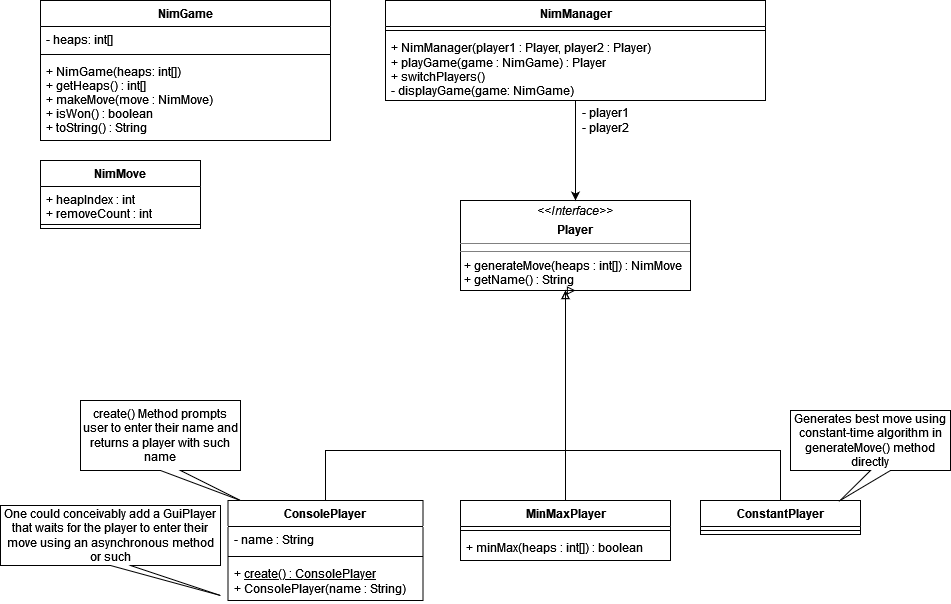

The diagram above was exported from draw.io. Its source (the exported page's mxGraphModel, read from the mxfile embedded in the PNG):
<mxGraphModel dx="1434" dy="794" grid="1" gridSize="10" guides="1" tooltips="1" connect="1" arrows="1" fold="1" page="1" pageScale="1" pageWidth="827" pageHeight="1169" math="0" shadow="0">
  <root>
    <mxCell id="WIyWlLk6GJQsqaUBKTNV-0" />
    <mxCell id="WIyWlLk6GJQsqaUBKTNV-1" parent="WIyWlLk6GJQsqaUBKTNV-0" />
    <mxCell id="Ak76xYUC8V7wRhX6fdk6-0" value="NimGame" style="swimlane;fontStyle=1;align=center;verticalAlign=top;childLayout=stackLayout;horizontal=1;startSize=26;horizontalStack=0;resizeParent=1;resizeParentMax=0;resizeLast=0;collapsible=1;marginBottom=0;" parent="WIyWlLk6GJQsqaUBKTNV-1" vertex="1">
      <mxGeometry x="140" y="200" width="290" height="140" as="geometry" />
    </mxCell>
    <mxCell id="Ak76xYUC8V7wRhX6fdk6-1" value="- heaps: int[]&#10;" style="text;strokeColor=none;fillColor=none;align=left;verticalAlign=top;spacingLeft=4;spacingRight=4;overflow=hidden;rotatable=0;points=[[0,0.5],[1,0.5]];portConstraint=eastwest;" parent="Ak76xYUC8V7wRhX6fdk6-0" vertex="1">
      <mxGeometry y="26" width="290" height="24" as="geometry" />
    </mxCell>
    <mxCell id="Ak76xYUC8V7wRhX6fdk6-2" value="" style="line;strokeWidth=1;fillColor=none;align=left;verticalAlign=middle;spacingTop=-1;spacingLeft=3;spacingRight=3;rotatable=0;labelPosition=right;points=[];portConstraint=eastwest;strokeColor=inherit;" parent="Ak76xYUC8V7wRhX6fdk6-0" vertex="1">
      <mxGeometry y="50" width="290" height="8" as="geometry" />
    </mxCell>
    <mxCell id="Ak76xYUC8V7wRhX6fdk6-3" value="+ NimGame(heaps: int[])&#10;+ getHeaps() : int[]&#10;+ makeMove(move : NimMove)&#10;+ isWon() : boolean&#10;+ toString() : String&#10;&#10;" style="text;strokeColor=none;fillColor=none;align=left;verticalAlign=top;spacingLeft=4;spacingRight=4;overflow=hidden;rotatable=0;points=[[0,0.5],[1,0.5]];portConstraint=eastwest;" parent="Ak76xYUC8V7wRhX6fdk6-0" vertex="1">
      <mxGeometry y="58" width="290" height="82" as="geometry" />
    </mxCell>
    <mxCell id="Ak76xYUC8V7wRhX6fdk6-6" value="&lt;p style=&quot;margin:0px;margin-top:4px;text-align:center;&quot;&gt;&lt;i&gt;&amp;lt;&amp;lt;Interface&amp;gt;&amp;gt;&lt;/i&gt;&lt;/p&gt;&lt;p style=&quot;margin:0px;margin-top:4px;text-align:center;&quot;&gt;&lt;b&gt;Player&lt;/b&gt;&lt;br&gt;&lt;/p&gt;&lt;hr size=&quot;1&quot;&gt;&lt;hr size=&quot;1&quot;&gt;&lt;p style=&quot;margin:0px;margin-left:4px;&quot;&gt;+ generateMove(heaps : int[]) : NimMove&lt;/p&gt;&lt;p style=&quot;margin:0px;margin-left:4px;&quot;&gt;+ getName() : String&lt;br&gt;&lt;/p&gt;" style="verticalAlign=top;align=left;overflow=fill;fontSize=12;fontFamily=Helvetica;html=1;" parent="WIyWlLk6GJQsqaUBKTNV-1" vertex="1">
      <mxGeometry x="560" y="400" width="230" height="90" as="geometry" />
    </mxCell>
    <mxCell id="Ak76xYUC8V7wRhX6fdk6-15" style="edgeStyle=orthogonalEdgeStyle;rounded=0;orthogonalLoop=1;jettySize=auto;html=1;entryX=0.5;entryY=1;entryDx=0;entryDy=0;endArrow=block;endFill=0;" parent="WIyWlLk6GJQsqaUBKTNV-1" source="Ak76xYUC8V7wRhX6fdk6-7" target="Ak76xYUC8V7wRhX6fdk6-6" edge="1">
      <mxGeometry relative="1" as="geometry">
        <Array as="points">
          <mxPoint x="425" y="650" />
          <mxPoint x="665" y="650" />
        </Array>
      </mxGeometry>
    </mxCell>
    <mxCell id="Ak76xYUC8V7wRhX6fdk6-7" value="ConsolePlayer" style="swimlane;fontStyle=1;align=center;verticalAlign=top;childLayout=stackLayout;horizontal=1;startSize=26;horizontalStack=0;resizeParent=1;resizeParentMax=0;resizeLast=0;collapsible=1;marginBottom=0;" parent="WIyWlLk6GJQsqaUBKTNV-1" vertex="1">
      <mxGeometry x="327.5" y="700" width="195" height="100" as="geometry" />
    </mxCell>
    <mxCell id="Ak76xYUC8V7wRhX6fdk6-8" value="- name : String" style="text;strokeColor=none;fillColor=none;align=left;verticalAlign=top;spacingLeft=4;spacingRight=4;overflow=hidden;rotatable=0;points=[[0,0.5],[1,0.5]];portConstraint=eastwest;" parent="Ak76xYUC8V7wRhX6fdk6-7" vertex="1">
      <mxGeometry y="26" width="195" height="26" as="geometry" />
    </mxCell>
    <mxCell id="Ak76xYUC8V7wRhX6fdk6-9" value="" style="line;strokeWidth=1;fillColor=none;align=left;verticalAlign=middle;spacingTop=-1;spacingLeft=3;spacingRight=3;rotatable=0;labelPosition=right;points=[];portConstraint=eastwest;strokeColor=inherit;" parent="Ak76xYUC8V7wRhX6fdk6-7" vertex="1">
      <mxGeometry y="52" width="195" height="8" as="geometry" />
    </mxCell>
    <mxCell id="Ak76xYUC8V7wRhX6fdk6-10" value="+ &lt;u&gt;create() : ConsolePlayer&lt;/u&gt;&lt;br&gt;+ ConsolePlayer(name : String)" style="text;strokeColor=none;fillColor=none;align=left;verticalAlign=top;spacingLeft=4;spacingRight=4;overflow=hidden;rotatable=0;points=[[0,0.5],[1,0.5]];portConstraint=eastwest;fontStyle=0;html=1;" parent="Ak76xYUC8V7wRhX6fdk6-7" vertex="1">
      <mxGeometry y="60" width="195" height="40" as="geometry" />
    </mxCell>
    <mxCell id="Ak76xYUC8V7wRhX6fdk6-35" style="edgeStyle=orthogonalEdgeStyle;rounded=0;orthogonalLoop=1;jettySize=auto;html=1;endArrow=block;endFill=0;" parent="WIyWlLk6GJQsqaUBKTNV-1" source="Ak76xYUC8V7wRhX6fdk6-20" target="Ak76xYUC8V7wRhX6fdk6-6" edge="1">
      <mxGeometry relative="1" as="geometry">
        <Array as="points">
          <mxPoint x="665" y="600" />
          <mxPoint x="665" y="600" />
        </Array>
      </mxGeometry>
    </mxCell>
    <mxCell id="Ak76xYUC8V7wRhX6fdk6-20" value="MinMaxPlayer" style="swimlane;fontStyle=1;align=center;verticalAlign=top;childLayout=stackLayout;horizontal=1;startSize=26;horizontalStack=0;resizeParent=1;resizeParentMax=0;resizeLast=0;collapsible=1;marginBottom=0;html=1;" parent="WIyWlLk6GJQsqaUBKTNV-1" vertex="1">
      <mxGeometry x="560" y="700" width="210" height="60" as="geometry" />
    </mxCell>
    <mxCell id="Ak76xYUC8V7wRhX6fdk6-22" value="" style="line;strokeWidth=1;fillColor=none;align=left;verticalAlign=middle;spacingTop=-1;spacingLeft=3;spacingRight=3;rotatable=0;labelPosition=right;points=[];portConstraint=eastwest;strokeColor=inherit;html=1;" parent="Ak76xYUC8V7wRhX6fdk6-20" vertex="1">
      <mxGeometry y="26" width="210" height="8" as="geometry" />
    </mxCell>
    <mxCell id="Ak76xYUC8V7wRhX6fdk6-23" value="+ minMax(heaps : int[]) : boolean" style="text;strokeColor=none;fillColor=none;align=left;verticalAlign=top;spacingLeft=4;spacingRight=4;overflow=hidden;rotatable=0;points=[[0,0.5],[1,0.5]];portConstraint=eastwest;html=1;" parent="Ak76xYUC8V7wRhX6fdk6-20" vertex="1">
      <mxGeometry y="34" width="210" height="26" as="geometry" />
    </mxCell>
    <mxCell id="Ak76xYUC8V7wRhX6fdk6-34" style="edgeStyle=orthogonalEdgeStyle;rounded=0;orthogonalLoop=1;jettySize=auto;html=1;endArrow=block;endFill=0;" parent="WIyWlLk6GJQsqaUBKTNV-1" source="Ak76xYUC8V7wRhX6fdk6-25" target="Ak76xYUC8V7wRhX6fdk6-6" edge="1">
      <mxGeometry relative="1" as="geometry">
        <Array as="points">
          <mxPoint x="880" y="650" />
          <mxPoint x="665" y="650" />
        </Array>
      </mxGeometry>
    </mxCell>
    <mxCell id="Ak76xYUC8V7wRhX6fdk6-25" value="ConstantPlayer" style="swimlane;fontStyle=1;align=center;verticalAlign=top;childLayout=stackLayout;horizontal=1;startSize=26;horizontalStack=0;resizeParent=1;resizeParentMax=0;resizeLast=0;collapsible=1;marginBottom=0;html=1;" parent="WIyWlLk6GJQsqaUBKTNV-1" vertex="1">
      <mxGeometry x="800" y="700" width="160" height="34" as="geometry" />
    </mxCell>
    <mxCell id="Ak76xYUC8V7wRhX6fdk6-27" value="" style="line;strokeWidth=1;fillColor=none;align=left;verticalAlign=middle;spacingTop=-1;spacingLeft=3;spacingRight=3;rotatable=0;labelPosition=right;points=[];portConstraint=eastwest;strokeColor=inherit;html=1;" parent="Ak76xYUC8V7wRhX6fdk6-25" vertex="1">
      <mxGeometry y="26" width="160" height="8" as="geometry" />
    </mxCell>
    <mxCell id="Ak76xYUC8V7wRhX6fdk6-36" value="Generates best move using constant-time algorithm in generateMove() method directly" style="shape=callout;whiteSpace=wrap;html=1;perimeter=calloutPerimeter;position2=0.31;" parent="WIyWlLk6GJQsqaUBKTNV-1" vertex="1">
      <mxGeometry x="890" y="610" width="160" height="90" as="geometry" />
    </mxCell>
    <mxCell id="Ak76xYUC8V7wRhX6fdk6-37" value="create() Method prompts user to enter their name and returns a player with such name" style="shape=callout;whiteSpace=wrap;html=1;perimeter=calloutPerimeter;position2=1;base=20;" parent="WIyWlLk6GJQsqaUBKTNV-1" vertex="1">
      <mxGeometry x="180" y="600" width="160" height="100" as="geometry" />
    </mxCell>
    <mxCell id="Ak76xYUC8V7wRhX6fdk6-49" style="edgeStyle=orthogonalEdgeStyle;rounded=0;orthogonalLoop=1;jettySize=auto;html=1;endArrow=classic;endFill=1;" parent="WIyWlLk6GJQsqaUBKTNV-1" source="Ak76xYUC8V7wRhX6fdk6-42" target="Ak76xYUC8V7wRhX6fdk6-6" edge="1">
      <mxGeometry relative="1" as="geometry" />
    </mxCell>
    <mxCell id="Ak76xYUC8V7wRhX6fdk6-42" value="NimManager" style="swimlane;fontStyle=1;align=center;verticalAlign=top;childLayout=stackLayout;horizontal=1;startSize=26;horizontalStack=0;resizeParent=1;resizeParentMax=0;resizeLast=0;collapsible=1;marginBottom=0;html=1;" parent="WIyWlLk6GJQsqaUBKTNV-1" vertex="1">
      <mxGeometry x="485" y="200" width="380" height="100" as="geometry" />
    </mxCell>
    <mxCell id="Ak76xYUC8V7wRhX6fdk6-44" value="" style="line;strokeWidth=1;fillColor=none;align=left;verticalAlign=middle;spacingTop=-1;spacingLeft=3;spacingRight=3;rotatable=0;labelPosition=right;points=[];portConstraint=eastwest;strokeColor=inherit;html=1;" parent="Ak76xYUC8V7wRhX6fdk6-42" vertex="1">
      <mxGeometry y="26" width="380" height="8" as="geometry" />
    </mxCell>
    <mxCell id="Ak76xYUC8V7wRhX6fdk6-45" value="&lt;div&gt;+ NimManager(player1 : Player, player2 : Player)&lt;/div&gt;&lt;div&gt;+ playGame(game : NimGame) : Player&lt;/div&gt;&lt;div&gt;+ switchPlayers()&lt;/div&gt;&lt;div&gt;- displayGame(game: NimGame)&lt;br&gt;&lt;/div&gt;" style="text;strokeColor=none;fillColor=none;align=left;verticalAlign=top;spacingLeft=4;spacingRight=4;overflow=hidden;rotatable=0;points=[[0,0.5],[1,0.5]];portConstraint=eastwest;html=1;" parent="Ak76xYUC8V7wRhX6fdk6-42" vertex="1">
      <mxGeometry y="34" width="380" height="66" as="geometry" />
    </mxCell>
    <mxCell id="Ak76xYUC8V7wRhX6fdk6-50" value="&lt;div&gt;- player1&lt;/div&gt;&lt;div&gt;- player2&lt;br&gt;&lt;/div&gt;" style="text;html=1;align=center;verticalAlign=middle;resizable=0;points=[];autosize=1;strokeColor=none;fillColor=none;" parent="WIyWlLk6GJQsqaUBKTNV-1" vertex="1">
      <mxGeometry x="670" y="300" width="70" height="40" as="geometry" />
    </mxCell>
    <mxCell id="Ak76xYUC8V7wRhX6fdk6-52" value="One could conceivably add a GuiPlayer that waits for the player to enter their move using an asynchronous method or such" style="shape=callout;whiteSpace=wrap;html=1;perimeter=calloutPerimeter;position2=1;" parent="WIyWlLk6GJQsqaUBKTNV-1" vertex="1">
      <mxGeometry x="100" y="705" width="220" height="90" as="geometry" />
    </mxCell>
    <mxCell id="Zi-vRxhYmu_X6itk01VN-0" value="NimMove" style="swimlane;fontStyle=1;align=center;verticalAlign=top;childLayout=stackLayout;horizontal=1;startSize=26;horizontalStack=0;resizeParent=1;resizeParentMax=0;resizeLast=0;collapsible=1;marginBottom=0;" vertex="1" parent="WIyWlLk6GJQsqaUBKTNV-1">
      <mxGeometry x="140" y="360" width="160" height="68" as="geometry" />
    </mxCell>
    <mxCell id="Zi-vRxhYmu_X6itk01VN-1" value="+ heapIndex : int&#10;+ removeCount : int&#10;" style="text;strokeColor=none;fillColor=none;align=left;verticalAlign=top;spacingLeft=4;spacingRight=4;overflow=hidden;rotatable=0;points=[[0,0.5],[1,0.5]];portConstraint=eastwest;" vertex="1" parent="Zi-vRxhYmu_X6itk01VN-0">
      <mxGeometry y="26" width="160" height="34" as="geometry" />
    </mxCell>
    <mxCell id="Zi-vRxhYmu_X6itk01VN-2" value="" style="line;strokeWidth=1;fillColor=none;align=left;verticalAlign=middle;spacingTop=-1;spacingLeft=3;spacingRight=3;rotatable=0;labelPosition=right;points=[];portConstraint=eastwest;strokeColor=inherit;" vertex="1" parent="Zi-vRxhYmu_X6itk01VN-0">
      <mxGeometry y="60" width="160" height="8" as="geometry" />
    </mxCell>
  </root>
</mxGraphModel>